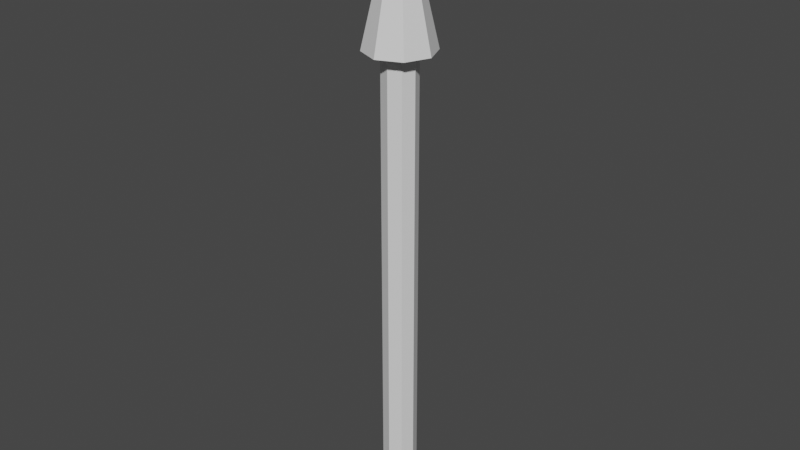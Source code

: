 # Source: spike.blend  (saved by Blender 2.80.75; exported with 4.5.12 LTS)
import bpy
from mathutils import Matrix  # noqa: F401  (used for matrix-valued properties, if any)

bpy.ops.wm.read_factory_settings(use_empty=True)
scene = bpy.context.scene
scene.name = 'Scene'

# ---- collections
col_collection = bpy.data.collections.new('Collection'); scene.collection.children.link(col_collection)

# ---- materials (node trees are filled in below, after node groups)
mat_material = bpy.data.materials.new('Material')
mat_material.alpha_threshold = 0.0
mat_material.use_transparent_shadow = False
mat_material.line_color = (0.0, 0.0, 0.0, 1.0)

# ---- material node trees
mat_material.use_nodes = True; mat_material.node_tree.nodes.clear()
_N = mat_material.node_tree.nodes; _L = mat_material.node_tree.links
n0 = _N.new('ShaderNodeOutputMaterial'); n0.name = 'Material Output'; n0.location = (300, 300)
n1 = _N.new('ShaderNodeBsdfPrincipled'); n1.name = 'Principled BSDF'; n1.location = (10, 300)
n1.distribution = 'GGX'
n1.subsurface_method = 'BURLEY'
n1.inputs[2].default_value = 0.4
n1.inputs[3].default_value = 1.45
n1.inputs[27].default_value = (0.0, 0.0, 0.0, 1.0)
n1.inputs[28].default_value = 1.0
_L.new(n1.outputs[0], n0.inputs[0])
n0.is_active_output = True

# ---- world
world_world = bpy.data.worlds.new('World'); scene.world = world_world
world_world.use_nodes = True; world_world.node_tree.nodes.clear()
_N = world_world.node_tree.nodes; _L = world_world.node_tree.links
n0 = _N.new('ShaderNodeOutputWorld'); n0.name = 'World Output'; n0.location = (300, 300)
n1 = _N.new('ShaderNodeBackground'); n1.name = 'Background'; n1.location = (10, 300)
n1.inputs[0].default_value = (0.05088, 0.05088, 0.05088, 1.0)
_L.new(n1.outputs[0], n0.inputs[0])
n0.is_active_output = True
world_world.color = (0.05088, 0.05088, 0.05088)
world_world.use_sun_shadow = False
world_world.sun_shadow_jitter_overblur = 0.0

# ---- meshes
me_cube = bpy.data.meshes.new('Cube')
me_cube.from_pydata([(0.0506, 0.05, 10.0), (0.0506, -0.05, 10.0), (0.07143, 0.0, 10.0), (-0.0506, 0.05, 10.0), (-0.0506, -0.05, 10.0), (0.0, 0.07143, 10.0), (0.0, -0.07143, 10.0), (-0.07143, 0.0, 10.0), (-3.622e-11, 0.001714, 13.0), (0.001215, 0.0012, 13.0), (-3.622e-11, -0.001714, 13.0), (0.001215, -0.0012, 13.0), (0.001714, -3.622e-11, 13.0), (-3.622e-11, -3.622e-11, 13.0), (-0.001215, 0.0012, 13.0), (-0.001215, -0.0012, 13.0), (-0.001714, -3.622e-11, 13.0), (0.0, 0.07143, 10.0), (0.0506, 0.05, 10.0), (0.0, -0.07143, 10.0), (0.0506, -0.05, 10.0), (0.07143, 0.0, 10.0), (0.0, 0.03571, 0.0), (-0.0506, 0.05, 10.0), (-0.0506, -0.05, 10.0), (-0.07143, 0.0, 10.0), (0.0, 0.03571, 10.0), (0.0253, 0.025, 10.0), (0.0, -0.03571, 10.0), (0.0253, -0.025, 10.0), (0.03571, 0.0, 10.0), (-0.0253, 0.025, 10.0), (-0.0253, -0.025, 10.0), (-0.03571, 0.0, 10.0), (0.0253, 0.025, 0.0), (0.0, -0.03571, 0.0), (0.0253, -0.025, 0.0), (0.03571, 0.0, 0.0), (0.0, 0.0, 0.0), (-0.0253, 0.025, 0.0), (-0.0253, -0.025, 0.0), (-0.03571, 0.0, 0.0)], [], [(5, 0, 18, 17), (2, 1, 20, 21), (0, 2, 21, 18), (6, 4, 24, 19), (12, 13, 10, 11), (9, 8, 13, 12), (16, 15, 10, 13), (14, 16, 13, 8), (5, 3, 14, 8), (6, 1, 11, 10), (3, 7, 16, 14), (4, 6, 10, 15), (2, 0, 9, 12), (1, 2, 12, 11), (0, 5, 8, 9), (7, 4, 15, 16), (20, 19, 28, 29), (23, 17, 26, 31), (24, 25, 33, 32), (17, 18, 27, 26), (4, 7, 25, 24), (3, 5, 17, 23), (1, 6, 19, 20), (7, 3, 23, 25), (32, 33, 41, 40), (26, 27, 34, 22), (30, 29, 36, 37), (27, 30, 37, 34), (25, 23, 31, 33), (19, 24, 32, 28), (18, 21, 30, 27), (21, 20, 29, 30), (37, 36, 35, 38), (34, 37, 38, 22), (41, 38, 35, 40), (39, 22, 38, 41), (31, 26, 22, 39), (29, 28, 35, 36), (33, 31, 39, 41), (28, 32, 40, 35)])
_uv = me_cube.uv_layers.new(name='UVMap')
_uv.uv.foreach_set('vector', [0.5, 0.1071, 0.4821, 0.1071, 0.4821, 0.1071, 0.5, 0.1071, 0.4821, 0.125, 0.4821, 0.1429, 0.4821, 0.1429, 0.4821, 0.125, 0.4821, 0.1071, 0.4821, 0.125, 0.4821, 0.125, 0.4821, 0.1071, 0.5, 0.1429, 0.4821, 0.1429, 0.4821, 0.1429, 0.5, 0.1429, 0.4821, 0.125, 0.5, 0.125, 0.5, 0.1429, 0.4821, 0.1429, 0.4821, 0.1071, 0.5, 0.1071, 0.5, 0.125, 0.4821, 0.125, 0.4821, 0.125, 0.4821, 0.1429, 0.5, 0.1429, 0.5, 0.125, 0.4821, 0.1071, 0.4821, 0.125, 0.5, 0.125, 0.5, 0.1071, 0.5, 0.1071, 0.4821, 0.1071, 0.4821, 0.1071, 0.5, 0.1071, 0.5, 0.1429, 0.4821, 0.1429, 0.4821, 0.1429, 0.5, 0.1429, 0.4821, 0.1071, 0.4821, 0.125, 0.4821, 0.125, 0.4821, 0.1071, 0.4821, 0.1429, 0.5, 0.1429, 0.5, 0.1429, 0.4821, 0.1429, 0.4821, 0.125, 0.4821, 0.1071, 0.4821, 0.1071, 0.4821, 0.125, 0.4821, 0.1429, 0.4821, 0.125, 0.4821, 0.125, 0.4821, 0.1429, 0.4821, 0.1071, 0.5, 0.1071, 0.5, 0.1071, 0.4821, 0.1071, 0.4821, 0.125, 0.4821, 0.1429, 0.4821, 0.1429, 0.4821, 0.125, 0.4821, 0.1429, 0.5, 0.1429, 0.5, 0.1429, 0.4821, 0.1429, 0.4821, 0.1071, 0.5, 0.1071, 0.5, 0.1071, 0.4821, 0.1071, 0.4821, 0.1429, 0.4821, 0.125, 0.4821, 0.125, 0.4821, 0.1429, 0.5, 0.1071, 0.4821, 0.1071, 0.4821, 0.1071, 0.5, 0.1071, 0.4821, 0.1429, 0.4821, 0.125, 0.4821, 0.125, 0.4821, 0.1429, 0.4821, 0.1071, 0.5, 0.1071, 0.5, 0.1071, 0.4821, 0.1071, 0.4821, 0.1429, 0.5, 0.1429, 0.5, 0.1429, 0.4821, 0.1429, 0.4821, 0.125, 0.4821, 0.1071, 0.4821, 0.1071, 0.4821, 0.125, 0.4821, 0.1429, 0.4821, 0.125, 0.4821, 0.125, 0.4821, 0.1429, 0.5, 0.1071, 0.4821, 0.1071, 0.4821, 0.1071, 0.5, 0.1071, 0.4821, 0.125, 0.4821, 0.1429, 0.4821, 0.1429, 0.4821, 0.125, 0.4821, 0.1071, 0.4821, 0.125, 0.4821, 0.125, 0.4821, 0.1071, 0.4821, 0.125, 0.4821, 0.1071, 0.4821, 0.1071, 0.4821, 0.125, 0.5, 0.1429, 0.4821, 0.1429, 0.4821, 0.1429, 0.5, 0.1429, 0.4821, 0.1071, 0.4821, 0.125, 0.4821, 0.125, 0.4821, 0.1071, 0.4821, 0.125, 0.4821, 0.1429, 0.4821, 0.1429, 0.4821, 0.125, 0.4821, 0.125, 0.4821, 0.1429, 0.5, 0.1429, 0.5, 0.125, 0.4821, 0.1071, 0.4821, 0.125, 0.5, 0.125, 0.5, 0.1071, 0.4821, 0.125, 0.5, 0.125, 0.5, 0.1429, 0.4821, 0.1429, 0.4821, 0.1071, 0.5, 0.1071, 0.5, 0.125, 0.4821, 0.125, 0.4821, 0.1071, 0.5, 0.1071, 0.5, 0.1071, 0.4821, 0.1071, 0.4821, 0.1429, 0.5, 0.1429, 0.5, 0.1429, 0.4821, 0.1429, 0.4821, 0.125, 0.4821, 0.1071, 0.4821, 0.1071, 0.4821, 0.125, 0.5, 0.1429, 0.4821, 0.1429, 0.4821, 0.1429, 0.5, 0.1429])
me_cube.materials.append(mat_material)
me_cube.use_remesh_preserve_volume = False
me_cube.use_remesh_preserve_attributes = False
me_cube.use_mirror_vertex_groups = False
me_cube.update()

# ---- objects
ob_cube = bpy.data.objects.new('Cube', me_cube)

# ---- transforms, parenting, visibility, modifiers, constraints
ob_cube.location = (0.0, 0.0, 0.0)
ob_cube.scale = (1.0, 1.0, 0.1)
ob_cube.lock_rotations_4d = False
ob_cube.empty_display_type = 'ARROWS'
ob_cube.lineart.crease_threshold = 0.0

# ---- collection membership
col_collection.objects.link(ob_cube)

# ---- scene / render settings (as saved in the file)
scene.frame_start = 1; scene.frame_end = 250; scene.frame_set(1)
scene.render.engine = 'BLENDER_EEVEE_NEXT'
scene.cycles.use_denoising = False
scene.cycles.samples = 128
scene.cycles.sampling_pattern = 'TABULATED_SOBOL'
scene.cycles.use_adaptive_sampling = False
scene.cycles.use_light_tree = False
scene.view_settings.view_transform = 'Filmic'
bpy.context.view_layer.update()

# ---- added for rendering (the .blend has no active camera and no usable light): camera, sun
cam_auto = bpy.data.cameras.new('AutoCamera')
cam_auto.lens = 50.0
cam_auto.sensor_width = 36.0
cam_auto.clip_end = 1000.0
ob_auto_camera = bpy.data.objects.new('AutoCamera', cam_auto)
scene.collection.objects.link(ob_auto_camera)
ob_auto_camera.location = (1.21723, -1.46068, 1.62378)
ob_auto_camera.rotation_euler = (1.09748, -7.21219e-08, 0.694738)
scene.camera = ob_auto_camera
light_auto_sun = bpy.data.lights.new('AutoSun', 'SUN')
light_auto_sun.energy = 3.0
light_auto_sun.angle = 0.0523599
ob_auto_sun = bpy.data.objects.new('AutoSun', light_auto_sun)
scene.collection.objects.link(ob_auto_sun)
ob_auto_sun.rotation_euler = (0.872665, 0.174533, 0.523599)
bpy.context.view_layer.update()
